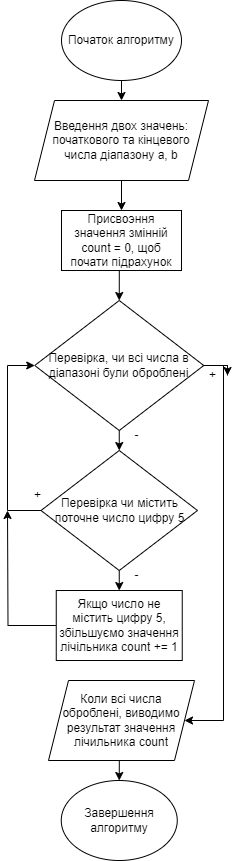

The diagram above was exported from draw.io. Its source (the exported page's mxGraphModel, read from the mxfile embedded in the PNG):
<mxGraphModel dx="484" dy="522" grid="1" gridSize="10" guides="1" tooltips="1" connect="1" arrows="1" fold="1" page="1" pageScale="1" pageWidth="827" pageHeight="1169" math="0" shadow="0">
  <root>
    <mxCell id="0" />
    <mxCell id="1" parent="0" />
    <mxCell id="YPzHW5YkYL2UTxRwSoqd-3" style="edgeStyle=orthogonalEdgeStyle;rounded=0;orthogonalLoop=1;jettySize=auto;html=1;exitX=0.5;exitY=1;exitDx=0;exitDy=0;entryX=0.5;entryY=0;entryDx=0;entryDy=0;" edge="1" parent="1" source="YPzHW5YkYL2UTxRwSoqd-1" target="YPzHW5YkYL2UTxRwSoqd-2">
      <mxGeometry relative="1" as="geometry" />
    </mxCell>
    <mxCell id="YPzHW5YkYL2UTxRwSoqd-1" value="Початок алгоритму" style="ellipse;whiteSpace=wrap;html=1;" vertex="1" parent="1">
      <mxGeometry x="354" y="40" width="120" height="80" as="geometry" />
    </mxCell>
    <mxCell id="YPzHW5YkYL2UTxRwSoqd-6" style="edgeStyle=orthogonalEdgeStyle;rounded=0;orthogonalLoop=1;jettySize=auto;html=1;exitX=0.5;exitY=1;exitDx=0;exitDy=0;entryX=0.5;entryY=0;entryDx=0;entryDy=0;" edge="1" parent="1" source="YPzHW5YkYL2UTxRwSoqd-2" target="YPzHW5YkYL2UTxRwSoqd-4">
      <mxGeometry relative="1" as="geometry" />
    </mxCell>
    <mxCell id="YPzHW5YkYL2UTxRwSoqd-2" value="Введення двох значень: початкового та кінцевого числа діапазону a, b" style="shape=parallelogram;perimeter=parallelogramPerimeter;whiteSpace=wrap;html=1;fixedSize=1;" vertex="1" parent="1">
      <mxGeometry x="327" y="140" width="174" height="80" as="geometry" />
    </mxCell>
    <mxCell id="YPzHW5YkYL2UTxRwSoqd-7" style="edgeStyle=orthogonalEdgeStyle;rounded=0;orthogonalLoop=1;jettySize=auto;html=1;exitX=0.5;exitY=1;exitDx=0;exitDy=0;entryX=0.5;entryY=0;entryDx=0;entryDy=0;" edge="1" parent="1" source="YPzHW5YkYL2UTxRwSoqd-4" target="YPzHW5YkYL2UTxRwSoqd-5">
      <mxGeometry relative="1" as="geometry" />
    </mxCell>
    <mxCell id="YPzHW5YkYL2UTxRwSoqd-4" value="Присвоэння значення змінній count = 0, щоб почати підрахунок" style="whiteSpace=wrap;html=1;" vertex="1" parent="1">
      <mxGeometry x="354" y="250" width="120" height="60" as="geometry" />
    </mxCell>
    <mxCell id="YPzHW5YkYL2UTxRwSoqd-9" style="edgeStyle=orthogonalEdgeStyle;rounded=0;orthogonalLoop=1;jettySize=auto;html=1;exitX=0.5;exitY=1;exitDx=0;exitDy=0;entryX=0.5;entryY=0;entryDx=0;entryDy=0;" edge="1" parent="1" source="YPzHW5YkYL2UTxRwSoqd-5" target="YPzHW5YkYL2UTxRwSoqd-8">
      <mxGeometry relative="1" as="geometry" />
    </mxCell>
    <mxCell id="YPzHW5YkYL2UTxRwSoqd-24" style="edgeStyle=orthogonalEdgeStyle;rounded=0;orthogonalLoop=1;jettySize=auto;html=1;exitX=1;exitY=0.5;exitDx=0;exitDy=0;entryX=1;entryY=0.5;entryDx=0;entryDy=0;" edge="1" parent="1" source="YPzHW5YkYL2UTxRwSoqd-25" target="YPzHW5YkYL2UTxRwSoqd-19">
      <mxGeometry relative="1" as="geometry">
        <mxPoint x="530" y="830" as="targetPoint" />
        <Array as="points">
          <mxPoint x="516" y="405" />
          <mxPoint x="516" y="760" />
        </Array>
      </mxGeometry>
    </mxCell>
    <mxCell id="YPzHW5YkYL2UTxRwSoqd-5" value="Перевірка, чи всі числа в діапазоні були оброблені" style="rhombus;whiteSpace=wrap;html=1;" vertex="1" parent="1">
      <mxGeometry x="327.25" y="340" width="169" height="130" as="geometry" />
    </mxCell>
    <mxCell id="YPzHW5YkYL2UTxRwSoqd-11" style="edgeStyle=orthogonalEdgeStyle;rounded=0;orthogonalLoop=1;jettySize=auto;html=1;exitX=0.5;exitY=1;exitDx=0;exitDy=0;entryX=0.5;entryY=0;entryDx=0;entryDy=0;" edge="1" parent="1" source="YPzHW5YkYL2UTxRwSoqd-8" target="YPzHW5YkYL2UTxRwSoqd-10">
      <mxGeometry relative="1" as="geometry" />
    </mxCell>
    <mxCell id="YPzHW5YkYL2UTxRwSoqd-16" style="edgeStyle=orthogonalEdgeStyle;rounded=0;orthogonalLoop=1;jettySize=auto;html=1;exitX=0;exitY=0.5;exitDx=0;exitDy=0;entryX=0;entryY=0.5;entryDx=0;entryDy=0;" edge="1" parent="1" source="YPzHW5YkYL2UTxRwSoqd-8" target="YPzHW5YkYL2UTxRwSoqd-5">
      <mxGeometry relative="1" as="geometry">
        <Array as="points">
          <mxPoint x="300" y="550" />
          <mxPoint x="300" y="405" />
        </Array>
      </mxGeometry>
    </mxCell>
    <mxCell id="YPzHW5YkYL2UTxRwSoqd-8" value="Перевірка чи містить поточне число цифру 5" style="rhombus;whiteSpace=wrap;html=1;" vertex="1" parent="1">
      <mxGeometry x="333.5" y="490" width="156.5" height="120" as="geometry" />
    </mxCell>
    <mxCell id="YPzHW5YkYL2UTxRwSoqd-23" style="edgeStyle=orthogonalEdgeStyle;rounded=0;orthogonalLoop=1;jettySize=auto;html=1;exitX=0;exitY=0.5;exitDx=0;exitDy=0;" edge="1" parent="1" source="YPzHW5YkYL2UTxRwSoqd-10">
      <mxGeometry relative="1" as="geometry">
        <mxPoint x="300" y="550" as="targetPoint" />
      </mxGeometry>
    </mxCell>
    <mxCell id="YPzHW5YkYL2UTxRwSoqd-10" value="Якщо число не містить цифру 5, збільшуємо значення лічільника count += 1" style="whiteSpace=wrap;html=1;" vertex="1" parent="1">
      <mxGeometry x="348.75" y="630" width="126" height="70" as="geometry" />
    </mxCell>
    <mxCell id="YPzHW5YkYL2UTxRwSoqd-12" value="-" style="text;html=1;align=center;verticalAlign=middle;resizable=0;points=[];autosize=1;strokeColor=none;fillColor=none;" vertex="1" parent="1">
      <mxGeometry x="414" y="600" width="30" height="30" as="geometry" />
    </mxCell>
    <mxCell id="YPzHW5YkYL2UTxRwSoqd-14" value="-" style="text;html=1;align=center;verticalAlign=middle;resizable=0;points=[];autosize=1;strokeColor=none;fillColor=none;" vertex="1" parent="1">
      <mxGeometry x="414" y="460" width="30" height="30" as="geometry" />
    </mxCell>
    <mxCell id="YPzHW5YkYL2UTxRwSoqd-15" value="+" style="text;html=1;align=center;verticalAlign=middle;resizable=0;points=[];autosize=1;strokeColor=none;fillColor=none;" vertex="1" parent="1">
      <mxGeometry x="315" y="520" width="30" height="30" as="geometry" />
    </mxCell>
    <mxCell id="YPzHW5YkYL2UTxRwSoqd-21" style="edgeStyle=orthogonalEdgeStyle;rounded=0;orthogonalLoop=1;jettySize=auto;html=1;exitX=0.5;exitY=1;exitDx=0;exitDy=0;entryX=0.5;entryY=0;entryDx=0;entryDy=0;" edge="1" parent="1" source="YPzHW5YkYL2UTxRwSoqd-19" target="YPzHW5YkYL2UTxRwSoqd-20">
      <mxGeometry relative="1" as="geometry" />
    </mxCell>
    <mxCell id="YPzHW5YkYL2UTxRwSoqd-19" value="Коли всі числа оброблені, виводимо результат значення лічильника count" style="shape=parallelogram;perimeter=parallelogramPerimeter;whiteSpace=wrap;html=1;fixedSize=1;" vertex="1" parent="1">
      <mxGeometry x="341" y="720" width="146" height="80" as="geometry" />
    </mxCell>
    <mxCell id="YPzHW5YkYL2UTxRwSoqd-20" value="Завершення алгоритму" style="ellipse;whiteSpace=wrap;html=1;" vertex="1" parent="1">
      <mxGeometry x="353.75" y="820" width="116" height="80" as="geometry" />
    </mxCell>
    <mxCell id="YPzHW5YkYL2UTxRwSoqd-26" value="" style="edgeStyle=orthogonalEdgeStyle;rounded=0;orthogonalLoop=1;jettySize=auto;html=1;exitX=1;exitY=0.5;exitDx=0;exitDy=0;entryX=1;entryY=0.5;entryDx=0;entryDy=0;" edge="1" parent="1" source="YPzHW5YkYL2UTxRwSoqd-5" target="YPzHW5YkYL2UTxRwSoqd-25">
      <mxGeometry relative="1" as="geometry">
        <mxPoint x="477" y="760" as="targetPoint" />
        <mxPoint x="496" y="405" as="sourcePoint" />
        <Array as="points" />
      </mxGeometry>
    </mxCell>
    <mxCell id="YPzHW5YkYL2UTxRwSoqd-25" value="+" style="text;html=1;align=center;verticalAlign=middle;resizable=0;points=[];autosize=1;strokeColor=none;fillColor=none;" vertex="1" parent="1">
      <mxGeometry x="490" y="400" width="30" height="30" as="geometry" />
    </mxCell>
  </root>
</mxGraphModel>